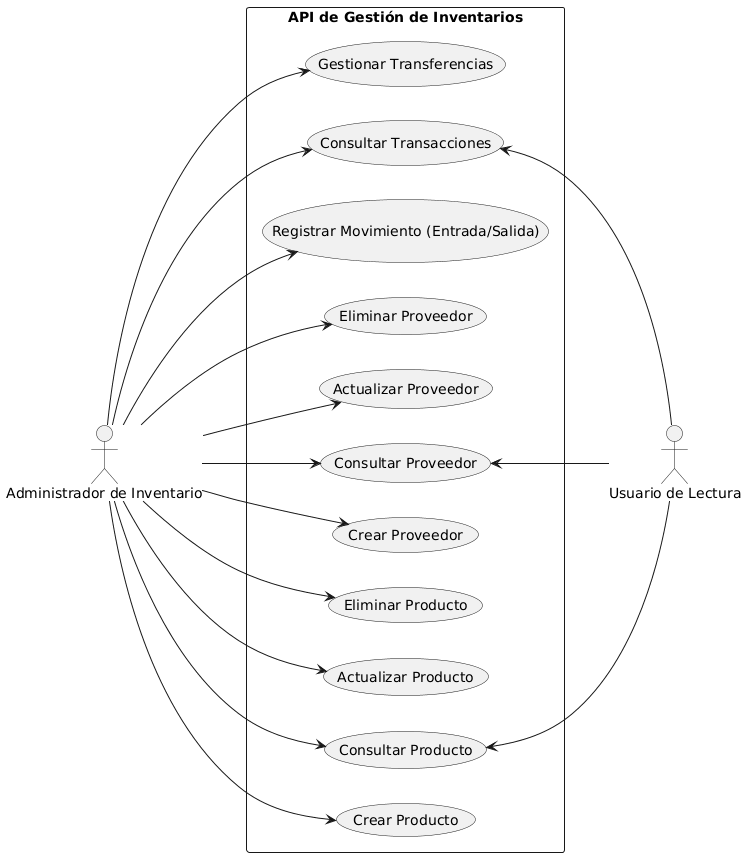

The diagram above was rendered by PlantUML. Its source (embedded in the PNG):
@startuml
left to right direction
skinparam packageStyle rectangle

actor "Administrador de Inventario" as Admin
actor "Usuario de Lectura" as Lector

rectangle "API de Gestión de Inventarios" {
    ' CRUD Producto
    usecase "Crear Producto" as UC1
    usecase "Consultar Producto" as UC2
    usecase "Actualizar Producto" as UC3
    usecase "Eliminar Producto" as UC4

    ' CRUD Proveedor
    usecase "Crear Proveedor" as UC5
    usecase "Consultar Proveedor" as UC6
    usecase "Actualizar Proveedor" as UC7
    usecase "Eliminar Proveedor" as UC8

    ' Transacciones
    usecase "Registrar Movimiento (Entrada/Salida)" as UC9
    usecase "Consultar Transacciones" as UC10
    usecase "Gestionar Transferencias" as UC11
}

' Relaciones del Administrador (Lado izquierdo)
Admin --> UC1
Admin --> UC2
Admin --> UC3
Admin --> UC4
Admin --> UC5
Admin --> UC6
Admin --> UC7
Admin --> UC8
Admin --> UC9
Admin --> UC10
Admin --> UC11

' Relaciones del Usuario de Lectura
UC2 <-- Lector
UC6 <-- Lector
UC10 <-- Lector
@enduml